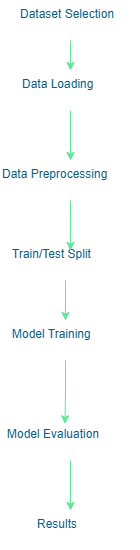

The diagram above was exported from draw.io. Its source (the exported page's mxGraphModel, read from the mxfile embedded in the PNG):
<mxGraphModel dx="946" dy="623" grid="1" gridSize="10" guides="1" tooltips="1" connect="1" arrows="1" fold="1" page="1" pageScale="1" pageWidth="827" pageHeight="1169" math="0" shadow="0">
  <root>
    <mxCell id="0" />
    <mxCell id="1" parent="0" />
    <mxCell id="KUkZYKlsuPRpfLdAjmEu-6" edge="1" parent="1" source="KUkZYKlsuPRpfLdAjmEu-4" style="edgeStyle=orthogonalEdgeStyle;rounded=0;orthogonalLoop=1;jettySize=auto;html=1;entryX=0.5;entryY=0;entryDx=0;entryDy=0;labelBackgroundColor=none;strokeColor=#60E696;fontColor=default;" target="KUkZYKlsuPRpfLdAjmEu-5">
      <mxGeometry relative="1" as="geometry" />
    </mxCell>
    <mxCell id="KUkZYKlsuPRpfLdAjmEu-4" parent="1" style="text;whiteSpace=wrap;labelBackgroundColor=none;fontColor=#095C86;" value="Dataset Selection" vertex="1">
      <mxGeometry height="40" width="105" x="347.5" y="30" as="geometry" />
    </mxCell>
    <mxCell id="KUkZYKlsuPRpfLdAjmEu-9" edge="1" parent="1" source="KUkZYKlsuPRpfLdAjmEu-5" style="edgeStyle=orthogonalEdgeStyle;rounded=0;orthogonalLoop=1;jettySize=auto;html=1;entryX=0.5;entryY=0;entryDx=0;entryDy=0;labelBackgroundColor=none;strokeColor=#60E696;fontColor=default;" target="KUkZYKlsuPRpfLdAjmEu-8">
      <mxGeometry relative="1" as="geometry" />
    </mxCell>
    <mxCell id="KUkZYKlsuPRpfLdAjmEu-5" parent="1" style="text;whiteSpace=wrap;labelBackgroundColor=none;fontColor=#095C86;" value="Data Loading" vertex="1">
      <mxGeometry height="40" width="100" x="350" y="100" as="geometry" />
    </mxCell>
    <mxCell id="KUkZYKlsuPRpfLdAjmEu-8" parent="1" style="text;whiteSpace=wrap;labelBackgroundColor=none;fontColor=#095C86;" value="Data Preprocessing" vertex="1">
      <mxGeometry height="40" width="140" x="330" y="190" as="geometry" />
    </mxCell>
    <mxCell id="KUkZYKlsuPRpfLdAjmEu-15" edge="1" parent="1" source="KUkZYKlsuPRpfLdAjmEu-11" style="edgeStyle=orthogonalEdgeStyle;rounded=0;orthogonalLoop=1;jettySize=auto;html=1;labelBackgroundColor=none;strokeColor=#60E696;fontColor=default;" target="KUkZYKlsuPRpfLdAjmEu-13">
      <mxGeometry relative="1" as="geometry" />
    </mxCell>
    <mxCell id="KUkZYKlsuPRpfLdAjmEu-11" parent="1" style="text;whiteSpace=wrap;labelBackgroundColor=none;fontColor=#095C86;" value="Train/Test Split" vertex="1">
      <mxGeometry height="40" width="110" x="340" y="270" as="geometry" />
    </mxCell>
    <mxCell id="KUkZYKlsuPRpfLdAjmEu-12" edge="1" parent="1" source="KUkZYKlsuPRpfLdAjmEu-8" style="edgeStyle=orthogonalEdgeStyle;rounded=0;orthogonalLoop=1;jettySize=auto;html=1;entryX=0.545;entryY=0.25;entryDx=0;entryDy=0;entryPerimeter=0;labelBackgroundColor=none;strokeColor=#60E696;fontColor=default;" target="KUkZYKlsuPRpfLdAjmEu-11">
      <mxGeometry relative="1" as="geometry" />
    </mxCell>
    <mxCell id="KUkZYKlsuPRpfLdAjmEu-13" parent="1" style="text;whiteSpace=wrap;labelBackgroundColor=none;fontColor=#095C86;" value="Model Training" vertex="1">
      <mxGeometry height="40" width="110" x="340" y="350" as="geometry" />
    </mxCell>
    <mxCell id="KUkZYKlsuPRpfLdAjmEu-19" edge="1" parent="1" source="KUkZYKlsuPRpfLdAjmEu-16" style="edgeStyle=orthogonalEdgeStyle;rounded=0;orthogonalLoop=1;jettySize=auto;html=1;labelBackgroundColor=none;strokeColor=#60E696;fontColor=default;" target="KUkZYKlsuPRpfLdAjmEu-18">
      <mxGeometry relative="1" as="geometry" />
    </mxCell>
    <mxCell id="KUkZYKlsuPRpfLdAjmEu-16" parent="1" style="text;whiteSpace=wrap;labelBackgroundColor=none;fontColor=#095C86;" value="Model Evaluation" vertex="1">
      <mxGeometry height="40" width="130" x="335" y="450" as="geometry" />
    </mxCell>
    <mxCell id="KUkZYKlsuPRpfLdAjmEu-17" edge="1" parent="1" source="KUkZYKlsuPRpfLdAjmEu-13" style="edgeStyle=orthogonalEdgeStyle;rounded=0;orthogonalLoop=1;jettySize=auto;html=1;entryX=0.458;entryY=0.083;entryDx=0;entryDy=0;entryPerimeter=0;labelBackgroundColor=none;strokeColor=#60E696;fontColor=default;" target="KUkZYKlsuPRpfLdAjmEu-16">
      <mxGeometry relative="1" as="geometry" />
    </mxCell>
    <mxCell id="KUkZYKlsuPRpfLdAjmEu-18" parent="1" style="text;whiteSpace=wrap;labelBackgroundColor=none;fontColor=#095C86;" value="Results" vertex="1">
      <mxGeometry height="40" width="70" x="365" y="540" as="geometry" />
    </mxCell>
  </root>
</mxGraphModel>